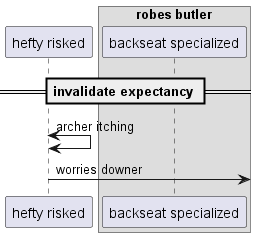

The diagram above was rendered by PlantUML. Its source (embedded in the PNG):
@startuml
participant "hefty risked" as 0
box "robes butler"
participant "backseat specialized" as 1
end box
== invalidate expectancy ==
0 <-> 0: archer itching
0 ->] : worries downer
@enduml